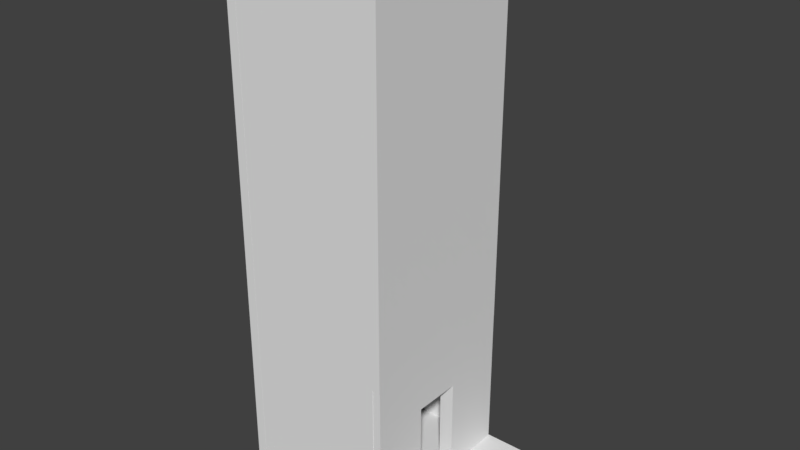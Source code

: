 # Source: Fahrstuhlschacht.blend  (saved by Blender 2.78.0; exported with 4.5.12 LTS)
import bpy
from mathutils import Matrix  # noqa: F401  (used for matrix-valued properties, if any)

bpy.ops.wm.read_factory_settings(use_empty=True)
scene = bpy.context.scene
scene.name = 'Scene'

# ---- collections
col_collection_2 = bpy.data.collections.new('Collection 2'); scene.collection.children.link(col_collection_2)

# ---- world
world_world = bpy.data.worlds.new('World'); scene.world = world_world
world_world.color = (0.05088, 0.05088, 0.05088)
world_world.use_sun_shadow = False
world_world.sun_shadow_jitter_overblur = 0.0
world_world.cycles.sampling_method = 'MANUAL'

# ---- meshes
me_cube = bpy.data.meshes.new('Cube')
me_cube.from_pydata([(-0.148, -0.3243, 5.306), (-0.148, -0.3243, 5.629), (-0.148, 3.266, 5.306), (-0.148, 3.266, 5.629), (3.393, -0.3243, 5.306), (3.393, -0.3243, 5.629), (3.393, 3.266, 5.306), (3.393, 3.266, 5.629), (-0.148, 0.6322, 5.306), (-0.148, 0.6322, 5.629), (3.393, 0.6322, 5.306), (3.393, 0.6322, 5.629), (-0.148, 2.2, 5.629), (3.393, 2.2, 5.306), (-0.148, 2.2, 5.306), (3.393, 2.2, 5.629), (2.338, 3.266, 5.306), (2.338, 3.266, 5.629), (2.338, -0.3243, 5.306), (2.338, -0.3243, 5.629), (2.338, 0.6322, 5.629), (2.338, 0.6322, 5.306), (2.338, 2.2, 5.306), (2.338, 2.2, 5.629), (0.8959, 3.266, 5.306), (0.8959, -0.3243, 5.629), (0.8959, 0.6322, 5.306), (0.8959, 2.2, 5.306), (0.8959, 3.266, 5.629), (0.8959, -0.3243, 5.306), (0.8959, 0.6322, 5.629), (0.8959, 2.2, 5.629), (3.132, -0.488, -3.349), (3.472, -0.488, -3.349), (3.132, 3.445, -3.349), (3.472, 3.445, -3.349), (3.132, 0.8526, -3.349), (3.472, 0.8526, -3.349), (3.472, 1.973, -3.349), (3.132, 1.973, -3.349), (3.132, 3.445, -5.756), (3.472, 3.445, -5.756), (3.132, -0.488, -5.756), (3.472, -0.488, -5.756), (3.472, 0.8526, -5.756), (3.132, 0.8526, -5.756), (3.132, 1.973, -5.756), (3.472, 1.973, -5.756), (3.132, 3.445, -4.479), (3.472, -0.488, -4.479), (3.132, 0.8526, -4.479), (3.132, 1.973, -4.479), (3.472, 3.445, -4.479), (3.132, -0.488, -4.479), (3.472, 0.8526, -4.479), (3.472, 1.973, -4.479), (3.132, -0.488, -6.736), (3.472, 0.8526, -6.736), (3.472, -0.488, -6.736), (3.132, 0.8526, -6.736), (3.472, 3.445, -6.736), (3.472, 1.973, -6.736), (3.132, 3.445, -6.736), (3.132, 1.973, -6.736), (3.373, 3.26, -6.9), (3.373, 3.26, 5.634), (-0.1341, 3.26, -6.9), (-0.1341, 3.26, 5.634), (3.373, 3.456, -6.9), (3.373, 3.456, 5.634), (-0.1341, 3.456, -6.9), (-0.1341, 3.456, 5.634), (-0.269, -0.4964, -6.9), (-0.269, -0.4964, 5.634), (-0.269, 3.454, -6.9), (-0.269, 3.454, 5.634), (-0.0327, -0.4964, -6.9), (-0.0327, -0.4964, 5.634), (-0.0327, 3.454, -6.9), (-0.0327, 3.454, 5.634), (-0.2698, -0.5188, -6.947), (-0.2698, -0.5188, -6.705), (-0.2698, 3.465, -6.947), (-0.2698, 3.465, -6.705), (5.001, -0.5188, -6.947), (5.001, -0.5188, -6.705), (5.001, 3.465, -6.947), (5.001, 3.465, -6.705), (3.132, -0.4956, -3.349), (3.132, -0.4956, 5.634), (3.132, 3.449, -3.349), (3.132, 3.449, 5.634), (3.472, -0.4956, -3.349), (3.472, -0.4956, 5.634), (3.472, 3.449, -3.349), (3.472, 3.449, 5.634), (3.283, -0.4951, -6.9), (3.283, -0.4951, 5.634), (-0.1384, -0.4951, -6.9), (-0.1384, -0.4951, 5.634), (3.283, -0.3094, -6.9), (3.283, -0.3094, 5.634), (-0.1384, -0.3094, -6.9), (-0.1384, -0.3094, 5.634)], [], [(14, 12, 3, 2), (16, 17, 7, 6), (10, 11, 5, 4), (29, 25, 1, 0), (21, 10, 4, 18), (30, 9, 1, 25), (31, 12, 9, 30), (22, 13, 10, 21), (13, 15, 11, 10), (0, 1, 9, 8), (6, 7, 15, 13), (16, 6, 13, 22), (28, 3, 12, 31), (8, 9, 12, 14), (7, 17, 23, 15), (24, 16, 22, 27), (21, 20, 23, 22), (15, 23, 20, 11), (11, 20, 19, 5), (26, 21, 18, 29), (4, 5, 19, 18), (24, 28, 17, 16), (2, 3, 28, 24), (8, 26, 29, 0), (14, 27, 26, 8), (2, 24, 27, 14), (17, 28, 31, 23), (30, 20, 21, 26), (20, 30, 25, 19), (18, 19, 25, 29), (31, 27, 22, 23), (26, 27, 31, 30), (39, 38, 35, 34), (53, 49, 33, 32), (54, 37, 33, 49), (55, 38, 37, 54), (32, 33, 37, 36), (52, 35, 38, 55), (36, 37, 38, 39), (60, 41, 47, 61), (48, 40, 46, 51), (61, 47, 46, 63), (57, 44, 43, 58), (50, 45, 42, 53), (56, 58, 43, 42), (48, 52, 41, 40), (34, 35, 52, 48), (36, 50, 53, 32), (39, 51, 50, 36), (34, 48, 51, 39), (41, 52, 55, 47), (54, 44, 45, 50), (44, 54, 49, 43), (42, 43, 49, 53), (55, 51, 46, 47), (50, 51, 55, 54), (44, 57, 59, 45), (45, 59, 56, 42), (40, 62, 63, 46), (40, 41, 60, 62), (56, 59, 57, 58), (63, 62, 60, 61), (64, 65, 67, 66), (66, 67, 71, 70), (70, 71, 69, 68), (68, 69, 65, 64), (66, 70, 68, 64), (71, 67, 65, 69), (72, 73, 75, 74), (74, 75, 79, 78), (78, 79, 77, 76), (76, 77, 73, 72), (74, 78, 76, 72), (79, 75, 73, 77), (80, 81, 83, 82), (82, 83, 87, 86), (86, 87, 85, 84), (84, 85, 81, 80), (82, 86, 84, 80), (87, 83, 81, 85), (88, 89, 91, 90), (90, 91, 95, 94), (94, 95, 93, 92), (92, 93, 89, 88), (90, 94, 92, 88), (95, 91, 89, 93), (96, 97, 99, 98), (98, 99, 103, 102), (102, 103, 101, 100), (100, 101, 97, 96), (98, 102, 100, 96), (103, 99, 97, 101)])
me_cube.use_remesh_preserve_volume = False
me_cube.use_remesh_preserve_attributes = False
me_cube.use_mirror_vertex_groups = False
me_cube.update()

# ---- objects
ob_fahrstuhl = bpy.data.objects.new('Fahrstuhl', me_cube)

# ---- transforms, parenting, visibility, modifiers, constraints
ob_fahrstuhl.location = (-0.1064, 0.3483, 6.711)
ob_fahrstuhl.lineart.crease_threshold = 0.0

# ---- collection membership
col_collection_2.objects.link(ob_fahrstuhl)

# ---- scene / render settings (as saved in the file)
scene.frame_start = 1; scene.frame_end = 250; scene.frame_set(2)
scene.render.engine = 'BLENDER_EEVEE_NEXT'
scene.render.resolution_percentage = 50
scene.render.dither_intensity = 0.0
scene.cycles.use_denoising = False
scene.cycles.samples = 128
scene.cycles.sampling_pattern = 'TABULATED_SOBOL'
scene.cycles.light_sampling_threshold = 0.0
scene.cycles.use_adaptive_sampling = False
scene.cycles.use_light_tree = False
scene.cycles.blur_glossy = 0.0
scene.cycles.sample_clamp_indirect = 0.0
scene.view_settings.view_transform = 'Standard'
bpy.context.view_layer.update()

# ---- added for rendering (the .blend has no active camera and no usable light): camera, sun
cam_auto = bpy.data.cameras.new('AutoCamera')
cam_auto.lens = 50.0
cam_auto.sensor_width = 36.0
cam_auto.clip_end = 1000.0
ob_auto_camera = bpy.data.objects.new('AutoCamera', cam_auto)
scene.collection.objects.link(ob_auto_camera)
ob_auto_camera.location = (15.407, -13.9557, 16.5729)
ob_auto_camera.rotation_euler = (1.09748, -7.21219e-08, 0.694738)
scene.camera = ob_auto_camera
light_auto_sun = bpy.data.lights.new('AutoSun', 'SUN')
light_auto_sun.energy = 3.0
light_auto_sun.angle = 0.0523599
ob_auto_sun = bpy.data.objects.new('AutoSun', light_auto_sun)
scene.collection.objects.link(ob_auto_sun)
ob_auto_sun.rotation_euler = (0.872665, 0.174533, 0.523599)
bpy.context.view_layer.update()
